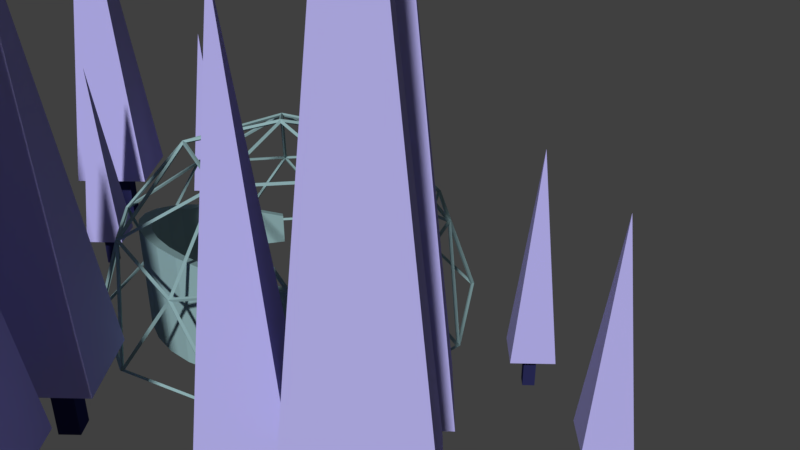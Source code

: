 # Source: dome.blend  (saved by Blender 2.78.0; exported with 4.5.12 LTS)
import bpy
from mathutils import Matrix  # noqa: F401  (used for matrix-valued properties, if any)

bpy.ops.wm.read_factory_settings(use_empty=True)
scene = bpy.context.scene
scene.name = 'Scene'

# ---- collections
col_collection_1 = bpy.data.collections.new('Collection 1'); scene.collection.children.link(col_collection_1)

# ---- materials (node trees are filled in below, after node groups)
mat_material_002 = bpy.data.materials.new('Material.002')
mat_material_002.alpha_threshold = 0.0
mat_material_002.use_transparent_shadow = False
mat_material_002.diffuse_color = (0.2789, 0.2623, 0.491, 1.0)
mat_material_002.specular_color = (0.491, 0.2822, 0.4371)
mat_material_002.roughness = 0.5
mat_material_003 = bpy.data.materials.new('Material.003')
mat_material_003.alpha_threshold = 0.0
mat_material_003.use_transparent_shadow = False
mat_material_003.diffuse_color = (0.4444, 0.4191, 0.8, 1.0)
mat_material_003.roughness = 0.5
mat_material_003.specular_intensity = 0.0
mat_material_001 = bpy.data.materials.new('Material.001')
mat_material_001.alpha_threshold = 0.0
mat_material_001.use_transparent_shadow = False
mat_material_001.diffuse_color = (0.2768, 0.4327, 0.4452, 1.0)
mat_material_001.specular_color = (0.2789, 0.4342, 0.4452)
mat_material_001.roughness = 0.5
mat_material_001.specular_intensity = 0.0
mat_material_004 = bpy.data.materials.new('Material.004')
mat_material_004.alpha_threshold = 0.0
mat_material_004.use_transparent_shadow = False
mat_material_004.diffuse_color = (0.02284, 0.02373, 0.09272, 1.0)
mat_material_004.roughness = 0.5
mat_material_004.specular_intensity = 0.0

# ---- material node trees

# ---- world
world_world = bpy.data.worlds.new('World'); scene.world = world_world
world_world.color = (0.05088, 0.05088, 0.05088)
world_world.use_sun_shadow = False
world_world.sun_shadow_jitter_overblur = 0.0
world_world.cycles.sampling_method = 'MANUAL'

# ---- cameras
cam_camera = bpy.data.cameras.new('Camera')
cam_camera.clip_end = 100.0
cam_camera.lens = 35.0
cam_camera.sensor_width = 32.0
cam_camera.sensor_height = 18.0
cam_camera.ortho_scale = 7.314
cam_camera.dof.focus_distance = 0.0
cam_camera.dof.aperture_fstop = 128.0

# ---- meshes
me_cone_025 = bpy.data.meshes.new('Cone.025')
me_cone_025.from_pydata([(0.0, 1.561, -1.0), (1.0, -4.371e-08, -1.0), (0.4242, 0.0, 0.2903), (-8.742e-08, -1.0, -1.0), (-1.0, 1.192e-08, -1.0)], [], [(0, 2, 1), (1, 2, 3), (3, 2, 4), (4, 2, 0), (0, 1, 3, 4)])
me_cone_025.materials.append(mat_material_002)
me_cone_025.use_remesh_preserve_volume = False
me_cone_025.use_remesh_preserve_attributes = False
me_cone_025.use_mirror_vertex_groups = False
me_cone_025.update()
me_cone_024 = bpy.data.meshes.new('Cone.024')
me_cone_024.from_pydata([(0.0, 1.561, -1.0), (1.0, -4.371e-08, -1.0), (0.4242, 0.0, 0.2903), (-8.742e-08, -1.0, -1.0), (-1.0, 1.192e-08, -1.0)], [], [(0, 2, 1), (1, 2, 3), (3, 2, 4), (4, 2, 0), (0, 1, 3, 4)])
me_cone_024.materials.append(mat_material_002)
me_cone_024.use_remesh_preserve_volume = False
me_cone_024.use_remesh_preserve_attributes = False
me_cone_024.use_mirror_vertex_groups = False
me_cone_024.update()
me_cone_023 = bpy.data.meshes.new('Cone.023')
me_cone_023.from_pydata([(0.0, 1.561, -1.0), (1.0, -4.371e-08, -1.0), (0.4242, 0.0, 0.2903), (-8.742e-08, -1.0, -1.0), (-1.0, 1.192e-08, -1.0)], [], [(0, 2, 1), (1, 2, 3), (3, 2, 4), (4, 2, 0), (0, 1, 3, 4)])
me_cone_023.materials.append(mat_material_002)
me_cone_023.use_remesh_preserve_volume = False
me_cone_023.use_remesh_preserve_attributes = False
me_cone_023.use_mirror_vertex_groups = False
me_cone_023.update()
me_cone_022 = bpy.data.meshes.new('Cone.022')
me_cone_022.from_pydata([(0.0, 1.561, -1.0), (1.0, -4.371e-08, -1.0), (0.4242, 0.0, 0.2903), (-8.742e-08, -1.0, -1.0), (-1.0, 1.192e-08, -1.0)], [], [(0, 2, 1), (1, 2, 3), (3, 2, 4), (4, 2, 0), (0, 1, 3, 4)])
me_cone_022.materials.append(mat_material_002)
me_cone_022.use_remesh_preserve_volume = False
me_cone_022.use_remesh_preserve_attributes = False
me_cone_022.use_mirror_vertex_groups = False
me_cone_022.update()
me_cone_021 = bpy.data.meshes.new('Cone.021')
me_cone_021.from_pydata([(0.0, 1.561, -1.0), (1.0, -4.371e-08, -1.0), (0.4242, 0.0, 0.2903), (-8.742e-08, -1.0, -1.0), (-1.0, 1.192e-08, -1.0)], [], [(0, 2, 1), (1, 2, 3), (3, 2, 4), (4, 2, 0), (0, 1, 3, 4)])
me_cone_021.materials.append(mat_material_002)
me_cone_021.use_remesh_preserve_volume = False
me_cone_021.use_remesh_preserve_attributes = False
me_cone_021.use_mirror_vertex_groups = False
me_cone_021.update()
me_cone_020 = bpy.data.meshes.new('Cone.020')
me_cone_020.from_pydata([(0.0, 1.561, -1.0), (1.0, -4.371e-08, -1.0), (0.4242, 0.0, 0.2903), (-8.742e-08, -1.0, -1.0), (-1.0, 1.192e-08, -1.0)], [], [(0, 2, 1), (1, 2, 3), (3, 2, 4), (4, 2, 0), (0, 1, 3, 4)])
me_cone_020.materials.append(mat_material_002)
me_cone_020.use_remesh_preserve_volume = False
me_cone_020.use_remesh_preserve_attributes = False
me_cone_020.use_mirror_vertex_groups = False
me_cone_020.update()
me_cone_019 = bpy.data.meshes.new('Cone.019')
me_cone_019.from_pydata([(0.0, 1.561, -1.0), (1.0, -4.371e-08, -1.0), (0.4242, 0.0, 0.2903), (-8.742e-08, -1.0, -1.0), (-1.0, 1.192e-08, -1.0)], [], [(0, 2, 1), (1, 2, 3), (3, 2, 4), (4, 2, 0), (0, 1, 3, 4)])
me_cone_019.materials.append(mat_material_002)
me_cone_019.use_remesh_preserve_volume = False
me_cone_019.use_remesh_preserve_attributes = False
me_cone_019.use_mirror_vertex_groups = False
me_cone_019.update()
me_cone_018 = bpy.data.meshes.new('Cone.018')
me_cone_018.from_pydata([(0.0, 1.0, -1.0), (1.0, -4.371e-08, -1.0), (0.0, 0.0, 1.0), (-8.742e-08, -1.0, -1.0), (-1.0, 1.192e-08, -1.0)], [], [(0, 2, 1), (1, 2, 3), (3, 2, 4), (4, 2, 0), (0, 1, 3, 4)])
me_cone_018.materials.append(mat_material_003)
me_cone_018.use_remesh_preserve_volume = False
me_cone_018.use_remesh_preserve_attributes = False
me_cone_018.use_mirror_vertex_groups = False
me_cone_018.update()
me_cone_015 = bpy.data.meshes.new('Cone.015')
me_cone_015.from_pydata([(0.0, 1.0, -1.0), (1.0, -4.371e-08, -1.0), (0.0, 0.0, 1.0), (-8.742e-08, -1.0, -1.0), (-1.0, 1.192e-08, -1.0)], [], [(0, 2, 1), (1, 2, 3), (3, 2, 4), (4, 2, 0), (0, 1, 3, 4)])
me_cone_015.materials.append(mat_material_003)
me_cone_015.use_remesh_preserve_volume = False
me_cone_015.use_remesh_preserve_attributes = False
me_cone_015.use_mirror_vertex_groups = False
me_cone_015.update()
me_cone_017 = bpy.data.meshes.new('Cone.017')
me_cone_017.from_pydata([(0.0, 1.0, -1.0), (1.0, -4.371e-08, -1.0), (0.0, 0.0, 1.0), (-8.742e-08, -1.0, -1.0), (-1.0, 1.192e-08, -1.0)], [], [(0, 2, 1), (1, 2, 3), (3, 2, 4), (4, 2, 0), (0, 1, 3, 4)])
me_cone_017.materials.append(mat_material_003)
me_cone_017.use_remesh_preserve_volume = False
me_cone_017.use_remesh_preserve_attributes = False
me_cone_017.use_mirror_vertex_groups = False
me_cone_017.update()
me_cone_016 = bpy.data.meshes.new('Cone.016')
me_cone_016.from_pydata([(0.0, 1.0, -1.0), (1.0, -4.371e-08, -1.0), (0.0, 0.0, 1.0), (-8.742e-08, -1.0, -1.0), (-1.0, 1.192e-08, -1.0)], [], [(0, 2, 1), (1, 2, 3), (3, 2, 4), (4, 2, 0), (0, 1, 3, 4)])
me_cone_016.materials.append(mat_material_003)
me_cone_016.use_remesh_preserve_volume = False
me_cone_016.use_remesh_preserve_attributes = False
me_cone_016.use_mirror_vertex_groups = False
me_cone_016.update()
me_cylinder_016 = bpy.data.meshes.new('Cylinder.016')
me_cylinder_016.from_pydata([(0.0, 1.0, 0.03159), (0.1951, 0.9808, 0.03159), (0.3827, 0.9239, 0.03159), (0.5556, 0.8315, 0.03159), (0.7071, 0.7071, 0.03159), (0.8315, 0.5556, 0.03159), (0.9239, 0.3827, 0.03159), (0.9808, 0.1951, 0.03159), (1.0, 2.708e-07, 0.03159), (0.9808, -0.1951, 0.03159), (0.9239, -0.3827, 0.03159), (0.8315, -0.5556, 0.03159), (-0.8315, -0.5556, 0.03159), (-0.9239, -0.3827, 0.03159), (-0.9808, -0.1951, 0.03159), (-1.0, 1.161e-06, 0.03159), (-0.9808, 0.1951, 0.03159), (-0.9239, 0.3827, 0.03159), (-0.8315, 0.5556, 0.03159), (-0.7071, 0.7071, 0.03159), (-0.5556, 0.8315, 0.03159), (-0.3827, 0.9239, 0.03159), (-0.1951, 0.9808, 0.03159), (1.006e-08, 0.9153, 0.03159), (0.1786, 0.8977, 0.03159), (0.3503, 0.8456, 0.03159), (0.5085, 0.761, 0.03159), (0.6472, 0.6472, 0.03159), (0.761, 0.5085, 0.03159), (0.8456, 0.3503, 0.03159), (0.8977, 0.1786, 0.03159), (0.9153, 2.885e-07, 0.03159), (0.8977, -0.1786, 0.03159), (0.8456, -0.3503, 0.03159), (0.761, -0.5085, 0.03159), (-0.761, -0.5085, 0.03159), (-0.8456, -0.3503, 0.03159), (-0.8977, -0.1786, 0.03159), (-0.9153, 1.103e-06, 0.03159), (-0.8977, 0.1786, 0.03159), (-0.8456, 0.3503, 0.03159), (-0.761, 0.5085, 0.03159), (-0.6472, 0.6472, 0.03159), (-0.5085, 0.761, 0.03159), (-0.3503, 0.8456, 0.03159), (-0.1786, 0.8977, 0.03159), (-0.761, 0.5085, -0.5749), (-0.8315, 0.5556, -0.5922), (-0.8456, 0.3503, -0.5167), (-0.9239, 0.3827, -0.5287), (-0.8977, 0.1786, -0.4536), (-0.9808, 0.1951, -0.4597), (-1.0, 9.656e-07, -0.3879), (-0.761, -0.5085, -0.2009), (-0.9239, -0.3827, -0.2472), (-0.8456, -0.3503, -0.2591), (-0.8977, -0.1786, -0.3222), (-0.8315, -0.5556, -0.1836), (-0.9153, 9.079e-07, -0.3879), (-0.9808, -0.1951, -0.3162), (-0.1951, 0.9808, -0.7486), (0.1951, 0.9808, -0.7486), (0.0, 1.0, -0.7557), (-0.3827, 0.9239, -0.7277), (0.3827, 0.9239, -0.7277), (-0.5556, 0.8315, -0.6937), (0.5556, 0.8315, -0.6937), (-0.1786, 0.8977, -0.7181), (1.161e-07, 0.9153, -0.7245), (0.1786, 0.8977, -0.7181), (0.3503, 0.8456, -0.6989), (-0.3503, 0.8456, -0.6989), (-0.5085, 0.761, -0.6678), (0.5085, 0.761, -0.6678), (-0.7071, 0.7071, -0.648), (0.9808, 0.1951, -0.4597), (0.9239, 0.3827, -0.5287), (0.8977, 0.1786, -0.4536), (0.8456, 0.3503, -0.5167), (0.8315, 0.5556, -0.5922), (0.7071, 0.7071, -0.648), (0.761, 0.5085, -0.5749), (0.6472, 0.6472, -0.6259), (-0.6472, 0.6472, -0.6259), (1.0, 7.55e-08, -0.3879), (0.9808, -0.1951, -0.3162), (0.9239, -0.3827, -0.2472), (0.8315, -0.5556, -0.1836), (0.9153, 9.325e-08, -0.3879), (0.8977, -0.1786, -0.3222), (0.8456, -0.3503, -0.2591), (0.761, -0.5085, -0.2009)], [], [(30, 29, 78, 77), (21, 20, 43, 44), (8, 7, 30, 31), (17, 16, 39, 40), (4, 3, 26, 27), (13, 12, 35, 36), (22, 21, 44, 45), (9, 8, 31, 32), (18, 17, 40, 41), (5, 4, 27, 28), (14, 13, 36, 37), (1, 0, 23, 24), (0, 22, 45, 23), (10, 9, 32, 33), (19, 18, 41, 42), (6, 5, 28, 29), (15, 14, 37, 38), (2, 1, 24, 25), (11, 10, 33, 34), (20, 19, 42, 43), (7, 6, 29, 30), (16, 15, 38, 39), (3, 2, 25, 26), (31, 30, 77, 88), (36, 35, 53, 55), (32, 31, 88, 89), (37, 36, 55, 56), (33, 32, 89, 90), (38, 37, 56, 58), (34, 33, 90, 91), (39, 38, 58, 50), (40, 39, 50, 48), (41, 40, 48, 46), (24, 23, 68, 69), (42, 41, 46, 83), (25, 24, 69, 70), (43, 42, 83, 72), (26, 25, 70, 73), (44, 43, 72, 71), (27, 26, 73, 82), (45, 44, 71, 67), (28, 27, 82, 81), (23, 45, 67, 68), (29, 28, 81, 78), (60, 63, 21, 22), (47, 49, 17, 18), (59, 54, 13, 14), (85, 84, 8, 9), (64, 61, 1, 2), (54, 57, 12, 13), (52, 59, 14, 15), (80, 66, 3, 4), (87, 86, 10, 11), (86, 85, 9, 10), (65, 74, 19, 20), (75, 76, 6, 7), (61, 62, 0, 1), (79, 80, 4, 5), (76, 79, 5, 6), (63, 65, 20, 21), (84, 75, 7, 8), (66, 64, 2, 3), (49, 51, 16, 17), (74, 47, 18, 19), (62, 60, 22, 0), (51, 52, 15, 16), (85, 89, 88, 84), (84, 88, 77, 75), (75, 77, 78, 76), (76, 78, 81, 79), (79, 81, 82, 80), (82, 73, 66, 80), (86, 90, 89, 85), (87, 91, 90, 86), (66, 73, 70, 64), (64, 70, 69, 61), (61, 69, 68, 62), (62, 68, 67, 60), (60, 67, 71, 63), (63, 71, 72, 65), (65, 72, 83, 74), (83, 46, 47, 74), (46, 48, 49, 47), (48, 50, 51, 49), (51, 50, 58, 52), (58, 56, 59, 52), (56, 55, 54, 59), (54, 55, 53, 57), (35, 12, 57, 53), (34, 91, 87, 11)])
me_cylinder_016.materials.append(mat_material_001)
me_cylinder_016.use_remesh_preserve_volume = False
me_cylinder_016.use_remesh_preserve_attributes = False
me_cylinder_016.use_mirror_vertex_groups = False
me_cylinder_016.update()
me_cone_014 = bpy.data.meshes.new('Cone.014')
me_cone_014.from_pydata([(0.0, 1.0, -1.0), (1.0, -4.371e-08, -1.0), (0.0, 0.0, 1.0), (-8.742e-08, -1.0, -1.0), (-1.0, 1.192e-08, -1.0)], [], [(0, 2, 1), (1, 2, 3), (3, 2, 4), (4, 2, 0), (0, 1, 3, 4)])
me_cone_014.materials.append(mat_material_003)
me_cone_014.use_remesh_preserve_volume = False
me_cone_014.use_remesh_preserve_attributes = False
me_cone_014.use_mirror_vertex_groups = False
me_cone_014.update()
me_cone_013 = bpy.data.meshes.new('Cone.013')
me_cone_013.from_pydata([(0.0, 1.0, -1.0), (1.0, -4.371e-08, -1.0), (0.0, 0.0, 1.0), (-8.742e-08, -1.0, -1.0), (-1.0, 1.192e-08, -1.0)], [], [(0, 2, 1), (1, 2, 3), (3, 2, 4), (4, 2, 0), (0, 1, 3, 4)])
me_cone_013.materials.append(mat_material_003)
me_cone_013.use_remesh_preserve_volume = False
me_cone_013.use_remesh_preserve_attributes = False
me_cone_013.use_mirror_vertex_groups = False
me_cone_013.update()
me_cone_012 = bpy.data.meshes.new('Cone.012')
me_cone_012.from_pydata([(0.0, 1.0, -1.0), (1.0, -4.371e-08, -1.0), (0.0, 0.0, 1.0), (-8.742e-08, -1.0, -1.0), (-1.0, 1.192e-08, -1.0)], [], [(0, 2, 1), (1, 2, 3), (3, 2, 4), (4, 2, 0), (0, 1, 3, 4)])
me_cone_012.materials.append(mat_material_003)
me_cone_012.use_remesh_preserve_volume = False
me_cone_012.use_remesh_preserve_attributes = False
me_cone_012.use_mirror_vertex_groups = False
me_cone_012.update()
me_cone_011 = bpy.data.meshes.new('Cone.011')
me_cone_011.from_pydata([(0.0, 1.0, -1.0), (1.0, -4.371e-08, -1.0), (0.0, 0.0, 1.0), (-8.742e-08, -1.0, -1.0), (-1.0, 1.192e-08, -1.0)], [], [(0, 2, 1), (1, 2, 3), (3, 2, 4), (4, 2, 0), (0, 1, 3, 4)])
me_cone_011.materials.append(mat_material_003)
me_cone_011.use_remesh_preserve_volume = False
me_cone_011.use_remesh_preserve_attributes = False
me_cone_011.use_mirror_vertex_groups = False
me_cone_011.update()
me_cone_010 = bpy.data.meshes.new('Cone.010')
me_cone_010.from_pydata([(0.0, 1.0, -1.0), (1.0, -4.371e-08, -1.0), (0.0, 0.0, 1.0), (-8.742e-08, -1.0, -1.0), (-1.0, 1.192e-08, -1.0)], [], [(0, 2, 1), (1, 2, 3), (3, 2, 4), (4, 2, 0), (0, 1, 3, 4)])
me_cone_010.materials.append(mat_material_003)
me_cone_010.use_remesh_preserve_volume = False
me_cone_010.use_remesh_preserve_attributes = False
me_cone_010.use_mirror_vertex_groups = False
me_cone_010.update()
me_cylinder_009 = bpy.data.meshes.new('Cylinder.009')
me_cylinder_009.from_pydata([(0.0, 1.0, -1.0), (0.0, 1.0, 1.0), (1.0, -4.371e-08, -1.0), (1.0, -4.371e-08, 1.0), (-8.742e-08, -1.0, -1.0), (-8.742e-08, -1.0, 1.0), (-1.0, 1.192e-08, -1.0), (-1.0, 1.192e-08, 1.0)], [], [(0, 1, 3, 2), (2, 3, 5, 4), (3, 1, 7, 5), (4, 5, 7, 6), (6, 7, 1, 0), (0, 2, 4, 6)])
me_cylinder_009.materials.append(mat_material_004)
me_cylinder_009.use_remesh_preserve_volume = False
me_cylinder_009.use_remesh_preserve_attributes = False
me_cylinder_009.use_mirror_vertex_groups = False
me_cylinder_009.update()
me_cone_009 = bpy.data.meshes.new('Cone.009')
me_cone_009.from_pydata([(0.0, 1.0, -1.0), (1.0, -4.371e-08, -1.0), (0.0, 0.0, 1.0), (-8.742e-08, -1.0, -1.0), (-1.0, 1.192e-08, -1.0)], [], [(0, 2, 1), (1, 2, 3), (3, 2, 4), (4, 2, 0), (0, 1, 3, 4)])
me_cone_009.materials.append(mat_material_003)
me_cone_009.use_remesh_preserve_volume = False
me_cone_009.use_remesh_preserve_attributes = False
me_cone_009.use_mirror_vertex_groups = False
me_cone_009.update()
me_cylinder_008 = bpy.data.meshes.new('Cylinder.008')
me_cylinder_008.from_pydata([(0.0, 1.0, -1.0), (0.0, 1.0, 1.0), (1.0, -4.371e-08, -1.0), (1.0, -4.371e-08, 1.0), (-8.742e-08, -1.0, -1.0), (-8.742e-08, -1.0, 1.0), (-1.0, 1.192e-08, -1.0), (-1.0, 1.192e-08, 1.0)], [], [(0, 1, 3, 2), (2, 3, 5, 4), (3, 1, 7, 5), (4, 5, 7, 6), (6, 7, 1, 0), (0, 2, 4, 6)])
me_cylinder_008.materials.append(mat_material_004)
me_cylinder_008.use_remesh_preserve_volume = False
me_cylinder_008.use_remesh_preserve_attributes = False
me_cylinder_008.use_mirror_vertex_groups = False
me_cylinder_008.update()
me_cone_008 = bpy.data.meshes.new('Cone.008')
me_cone_008.from_pydata([(0.0, 1.0, -1.0), (1.0, -4.371e-08, -1.0), (0.0, 0.0, 1.0), (-8.742e-08, -1.0, -1.0), (-1.0, 1.192e-08, -1.0)], [], [(0, 2, 1), (1, 2, 3), (3, 2, 4), (4, 2, 0), (0, 1, 3, 4)])
me_cone_008.materials.append(mat_material_003)
me_cone_008.use_remesh_preserve_volume = False
me_cone_008.use_remesh_preserve_attributes = False
me_cone_008.use_mirror_vertex_groups = False
me_cone_008.update()
me_cylinder_014 = bpy.data.meshes.new('Cylinder.014')
me_cylinder_014.from_pydata([(0.0, 1.0, -1.0), (0.0, 1.0, 1.0), (1.0, -4.371e-08, -1.0), (1.0, -4.371e-08, 1.0), (-8.742e-08, -1.0, -1.0), (-8.742e-08, -1.0, 1.0), (-1.0, 1.192e-08, -1.0), (-1.0, 1.192e-08, 1.0)], [], [(0, 1, 3, 2), (2, 3, 5, 4), (3, 1, 7, 5), (4, 5, 7, 6), (6, 7, 1, 0), (0, 2, 4, 6)])
me_cylinder_014.materials.append(mat_material_004)
me_cylinder_014.use_remesh_preserve_volume = False
me_cylinder_014.use_remesh_preserve_attributes = False
me_cylinder_014.use_mirror_vertex_groups = False
me_cylinder_014.update()
me_cylinder_018 = bpy.data.meshes.new('Cylinder.018')
me_cylinder_018.from_pydata([(0.0, 1.0, -1.0), (0.0, 1.0, 1.0), (1.0, -4.371e-08, -1.0), (1.0, -4.371e-08, 1.0), (-8.742e-08, -1.0, -1.0), (-8.742e-08, -1.0, 1.0), (-1.0, 1.192e-08, -1.0), (-1.0, 1.192e-08, 1.0)], [], [(0, 1, 3, 2), (2, 3, 5, 4), (3, 1, 7, 5), (4, 5, 7, 6), (6, 7, 1, 0), (0, 2, 4, 6)])
me_cylinder_018.materials.append(mat_material_004)
me_cylinder_018.use_remesh_preserve_volume = False
me_cylinder_018.use_remesh_preserve_attributes = False
me_cylinder_018.use_mirror_vertex_groups = False
me_cylinder_018.update()
me_cylinder_017 = bpy.data.meshes.new('Cylinder.017')
me_cylinder_017.from_pydata([(0.0, 1.0, -1.0), (0.0, 1.0, 1.0), (1.0, -4.371e-08, -1.0), (1.0, -4.371e-08, 1.0), (-8.742e-08, -1.0, -1.0), (-8.742e-08, -1.0, 1.0), (-1.0, 1.192e-08, -1.0), (-1.0, 1.192e-08, 1.0)], [], [(0, 1, 3, 2), (2, 3, 5, 4), (3, 1, 7, 5), (4, 5, 7, 6), (6, 7, 1, 0), (0, 2, 4, 6)])
me_cylinder_017.materials.append(mat_material_004)
me_cylinder_017.use_remesh_preserve_volume = False
me_cylinder_017.use_remesh_preserve_attributes = False
me_cylinder_017.use_mirror_vertex_groups = False
me_cylinder_017.update()
me_cylinder_013 = bpy.data.meshes.new('Cylinder.013')
me_cylinder_013.from_pydata([(0.0, 1.0, -1.0), (0.0, 1.0, 1.0), (1.0, -4.371e-08, -1.0), (1.0, -4.371e-08, 1.0), (-8.742e-08, -1.0, -1.0), (-8.742e-08, -1.0, 1.0), (-1.0, 1.192e-08, -1.0), (-1.0, 1.192e-08, 1.0)], [], [(0, 1, 3, 2), (2, 3, 5, 4), (3, 1, 7, 5), (4, 5, 7, 6), (6, 7, 1, 0), (0, 2, 4, 6)])
me_cylinder_013.materials.append(mat_material_004)
me_cylinder_013.use_remesh_preserve_volume = False
me_cylinder_013.use_remesh_preserve_attributes = False
me_cylinder_013.use_mirror_vertex_groups = False
me_cylinder_013.update()
me_cylinder_007 = bpy.data.meshes.new('Cylinder.007')
me_cylinder_007.from_pydata([(0.0, 1.0, -1.0), (0.0, 1.0, 1.0), (1.0, -4.371e-08, -1.0), (1.0, -4.371e-08, 1.0), (-8.742e-08, -1.0, -1.0), (-8.742e-08, -1.0, 1.0), (-1.0, 1.192e-08, -1.0), (-1.0, 1.192e-08, 1.0)], [], [(0, 1, 3, 2), (2, 3, 5, 4), (3, 1, 7, 5), (4, 5, 7, 6), (6, 7, 1, 0), (0, 2, 4, 6)])
me_cylinder_007.materials.append(mat_material_004)
me_cylinder_007.use_remesh_preserve_volume = False
me_cylinder_007.use_remesh_preserve_attributes = False
me_cylinder_007.use_mirror_vertex_groups = False
me_cylinder_007.update()
me_cylinder_006 = bpy.data.meshes.new('Cylinder.006')
me_cylinder_006.from_pydata([(0.0, 1.0, -1.0), (0.0, 1.0, 1.0), (1.0, -4.371e-08, -1.0), (1.0, -4.371e-08, 1.0), (-8.742e-08, -1.0, -1.0), (-8.742e-08, -1.0, 1.0), (-1.0, 1.192e-08, -1.0), (-1.0, 1.192e-08, 1.0)], [], [(0, 1, 3, 2), (2, 3, 5, 4), (3, 1, 7, 5), (4, 5, 7, 6), (6, 7, 1, 0), (0, 2, 4, 6)])
me_cylinder_006.materials.append(mat_material_004)
me_cylinder_006.use_remesh_preserve_volume = False
me_cylinder_006.use_remesh_preserve_attributes = False
me_cylinder_006.use_mirror_vertex_groups = False
me_cylinder_006.update()
me_cylinder_005 = bpy.data.meshes.new('Cylinder.005')
me_cylinder_005.from_pydata([(0.0, 1.0, -1.0), (0.0, 1.0, 1.0), (1.0, -4.371e-08, -1.0), (1.0, -4.371e-08, 1.0), (-8.742e-08, -1.0, -1.0), (-8.742e-08, -1.0, 1.0), (-1.0, 1.192e-08, -1.0), (-1.0, 1.192e-08, 1.0)], [], [(0, 1, 3, 2), (2, 3, 5, 4), (3, 1, 7, 5), (4, 5, 7, 6), (6, 7, 1, 0), (0, 2, 4, 6)])
me_cylinder_005.materials.append(mat_material_004)
me_cylinder_005.use_remesh_preserve_volume = False
me_cylinder_005.use_remesh_preserve_attributes = False
me_cylinder_005.use_mirror_vertex_groups = False
me_cylinder_005.update()
me_cylinder_004 = bpy.data.meshes.new('Cylinder.004')
me_cylinder_004.from_pydata([(0.0, 1.0, -1.0), (0.0, 1.0, 1.0), (1.0, -4.371e-08, -1.0), (1.0, -4.371e-08, 1.0), (-8.742e-08, -1.0, -1.0), (-8.742e-08, -1.0, 1.0), (-1.0, 1.192e-08, -1.0), (-1.0, 1.192e-08, 1.0)], [], [(0, 1, 3, 2), (2, 3, 5, 4), (3, 1, 7, 5), (4, 5, 7, 6), (6, 7, 1, 0), (0, 2, 4, 6)])
me_cylinder_004.materials.append(mat_material_004)
me_cylinder_004.use_remesh_preserve_volume = False
me_cylinder_004.use_remesh_preserve_attributes = False
me_cylinder_004.use_mirror_vertex_groups = False
me_cylinder_004.update()
me_cone_007 = bpy.data.meshes.new('Cone.007')
me_cone_007.from_pydata([(0.0, 1.0, -1.0), (1.0, -4.371e-08, -1.0), (0.0, 0.0, 1.0), (-8.742e-08, -1.0, -1.0), (-1.0, 1.192e-08, -1.0)], [], [(0, 2, 1), (1, 2, 3), (3, 2, 4), (4, 2, 0), (0, 1, 3, 4)])
me_cone_007.materials.append(mat_material_003)
me_cone_007.use_remesh_preserve_volume = False
me_cone_007.use_remesh_preserve_attributes = False
me_cone_007.use_mirror_vertex_groups = False
me_cone_007.update()
me_cone_006 = bpy.data.meshes.new('Cone.006')
me_cone_006.from_pydata([(0.0, 1.0, -1.0), (1.0, -4.371e-08, -1.0), (0.0, 0.0, 1.0), (-8.742e-08, -1.0, -1.0), (-1.0, 1.192e-08, -1.0)], [], [(0, 2, 1), (1, 2, 3), (3, 2, 4), (4, 2, 0), (0, 1, 3, 4)])
me_cone_006.materials.append(mat_material_003)
me_cone_006.use_remesh_preserve_volume = False
me_cone_006.use_remesh_preserve_attributes = False
me_cone_006.use_mirror_vertex_groups = False
me_cone_006.update()
me_cone_005 = bpy.data.meshes.new('Cone.005')
me_cone_005.from_pydata([(0.0, 1.0, -1.0), (1.0, -4.371e-08, -1.0), (0.0, 0.0, 1.0), (-8.742e-08, -1.0, -1.0), (-1.0, 1.192e-08, -1.0)], [], [(0, 2, 1), (1, 2, 3), (3, 2, 4), (4, 2, 0), (0, 1, 3, 4)])
me_cone_005.materials.append(mat_material_003)
me_cone_005.use_remesh_preserve_volume = False
me_cone_005.use_remesh_preserve_attributes = False
me_cone_005.use_mirror_vertex_groups = False
me_cone_005.update()
me_cone_004 = bpy.data.meshes.new('Cone.004')
me_cone_004.from_pydata([(0.0, 1.0, -1.0), (1.0, -4.371e-08, -1.0), (0.0, 0.0, 1.0), (-8.742e-08, -1.0, -1.0), (-1.0, 1.192e-08, -1.0)], [], [(0, 2, 1), (1, 2, 3), (3, 2, 4), (4, 2, 0), (0, 1, 3, 4)])
me_cone_004.materials.append(mat_material_003)
me_cone_004.use_remesh_preserve_volume = False
me_cone_004.use_remesh_preserve_attributes = False
me_cone_004.use_mirror_vertex_groups = False
me_cone_004.update()
me_cone_003 = bpy.data.meshes.new('Cone.003')
me_cone_003.from_pydata([(0.0, 1.0, -1.0), (1.0, -4.371e-08, -1.0), (0.0, 0.0, 1.0), (-8.742e-08, -1.0, -1.0), (-1.0, 1.192e-08, -1.0)], [], [(0, 2, 1), (1, 2, 3), (3, 2, 4), (4, 2, 0), (0, 1, 3, 4)])
me_cone_003.materials.append(mat_material_003)
me_cone_003.use_remesh_preserve_volume = False
me_cone_003.use_remesh_preserve_attributes = False
me_cone_003.use_mirror_vertex_groups = False
me_cone_003.update()
me_cone_002 = bpy.data.meshes.new('Cone.002')
me_cone_002.from_pydata([(0.0, 1.0, -1.0), (1.0, -4.371e-08, -1.0), (0.0, 0.0, 1.0), (-8.742e-08, -1.0, -1.0), (-1.0, 1.192e-08, -1.0)], [], [(0, 2, 1), (1, 2, 3), (3, 2, 4), (4, 2, 0), (0, 1, 3, 4)])
me_cone_002.materials.append(mat_material_003)
me_cone_002.use_remesh_preserve_volume = False
me_cone_002.use_remesh_preserve_attributes = False
me_cone_002.use_mirror_vertex_groups = False
me_cone_002.update()
me_cone_001 = bpy.data.meshes.new('Cone.001')
me_cone_001.from_pydata([(0.0, 1.0, -1.0), (1.0, -4.371e-08, -1.0), (0.0, 0.0, 1.0), (-8.742e-08, -1.0, -1.0), (-1.0, 1.192e-08, -1.0)], [], [(0, 2, 1), (1, 2, 3), (3, 2, 4), (4, 2, 0), (0, 1, 3, 4)])
me_cone_001.materials.append(mat_material_003)
me_cone_001.use_remesh_preserve_volume = False
me_cone_001.use_remesh_preserve_attributes = False
me_cone_001.use_mirror_vertex_groups = False
me_cone_001.update()
me_cone = bpy.data.meshes.new('Cone')
me_cone.from_pydata([(0.0, 1.0, -1.0), (1.0, -4.371e-08, -1.0), (0.0, 0.0, 1.0), (-8.742e-08, -1.0, -1.0), (-1.0, 1.192e-08, -1.0)], [], [(0, 2, 1), (1, 2, 3), (3, 2, 4), (4, 2, 0), (0, 1, 3, 4)])
me_cone.materials.append(mat_material_003)
me_cone.use_remesh_preserve_volume = False
me_cone.use_remesh_preserve_attributes = False
me_cone.use_mirror_vertex_groups = False
me_cone.update()
me_cylinder_019 = bpy.data.meshes.new('Cylinder.019')
me_cylinder_019.from_pydata([(0.0, 1.0, -1.0), (0.0, 1.0, 1.0), (1.0, -4.371e-08, -1.0), (1.0, -4.371e-08, 1.0), (-8.742e-08, -1.0, -1.0), (-8.742e-08, -1.0, 1.0), (-1.0, 1.192e-08, -1.0), (-1.0, 1.192e-08, 1.0)], [], [(0, 1, 3, 2), (2, 3, 5, 4), (3, 1, 7, 5), (4, 5, 7, 6), (6, 7, 1, 0), (0, 2, 4, 6)])
me_cylinder_019.materials.append(mat_material_004)
me_cylinder_019.use_remesh_preserve_volume = False
me_cylinder_019.use_remesh_preserve_attributes = False
me_cylinder_019.use_mirror_vertex_groups = False
me_cylinder_019.update()
me_cylinder_012 = bpy.data.meshes.new('Cylinder.012')
me_cylinder_012.from_pydata([(0.0, 1.0, -1.0), (0.0, 1.0, 1.0), (1.0, -4.371e-08, -1.0), (1.0, -4.371e-08, 1.0), (-8.742e-08, -1.0, -1.0), (-8.742e-08, -1.0, 1.0), (-1.0, 1.192e-08, -1.0), (-1.0, 1.192e-08, 1.0)], [], [(0, 1, 3, 2), (2, 3, 5, 4), (3, 1, 7, 5), (4, 5, 7, 6), (6, 7, 1, 0), (0, 2, 4, 6)])
me_cylinder_012.materials.append(mat_material_004)
me_cylinder_012.use_remesh_preserve_volume = False
me_cylinder_012.use_remesh_preserve_attributes = False
me_cylinder_012.use_mirror_vertex_groups = False
me_cylinder_012.update()
me_cylinder_011 = bpy.data.meshes.new('Cylinder.011')
me_cylinder_011.from_pydata([(0.0, 1.0, -1.0), (0.0, 1.0, 1.0), (1.0, -4.371e-08, -1.0), (1.0, -4.371e-08, 1.0), (-8.742e-08, -1.0, -1.0), (-8.742e-08, -1.0, 1.0), (-1.0, 1.192e-08, -1.0), (-1.0, 1.192e-08, 1.0)], [], [(0, 1, 3, 2), (2, 3, 5, 4), (3, 1, 7, 5), (4, 5, 7, 6), (6, 7, 1, 0), (0, 2, 4, 6)])
me_cylinder_011.materials.append(mat_material_004)
me_cylinder_011.use_remesh_preserve_volume = False
me_cylinder_011.use_remesh_preserve_attributes = False
me_cylinder_011.use_mirror_vertex_groups = False
me_cylinder_011.update()
me_cylinder_010 = bpy.data.meshes.new('Cylinder.010')
me_cylinder_010.from_pydata([(0.0, 1.0, -1.0), (0.0, 1.0, 1.0), (1.0, -4.371e-08, -1.0), (1.0, -4.371e-08, 1.0), (-8.742e-08, -1.0, -1.0), (-8.742e-08, -1.0, 1.0), (-1.0, 1.192e-08, -1.0), (-1.0, 1.192e-08, 1.0)], [], [(0, 1, 3, 2), (2, 3, 5, 4), (3, 1, 7, 5), (4, 5, 7, 6), (6, 7, 1, 0), (0, 2, 4, 6)])
me_cylinder_010.materials.append(mat_material_004)
me_cylinder_010.use_remesh_preserve_volume = False
me_cylinder_010.use_remesh_preserve_attributes = False
me_cylinder_010.use_mirror_vertex_groups = False
me_cylinder_010.update()
me_cylinder_003 = bpy.data.meshes.new('Cylinder.003')
me_cylinder_003.from_pydata([(0.0, 1.0, -1.0), (0.0, 1.0, 1.0), (1.0, -4.371e-08, -1.0), (1.0, -4.371e-08, 1.0), (-8.742e-08, -1.0, -1.0), (-8.742e-08, -1.0, 1.0), (-1.0, 1.192e-08, -1.0), (-1.0, 1.192e-08, 1.0)], [], [(0, 1, 3, 2), (2, 3, 5, 4), (3, 1, 7, 5), (4, 5, 7, 6), (6, 7, 1, 0), (0, 2, 4, 6)])
me_cylinder_003.materials.append(mat_material_004)
me_cylinder_003.use_remesh_preserve_volume = False
me_cylinder_003.use_remesh_preserve_attributes = False
me_cylinder_003.use_mirror_vertex_groups = False
me_cylinder_003.update()
me_cylinder_002 = bpy.data.meshes.new('Cylinder.002')
me_cylinder_002.from_pydata([(0.0, 1.0, -1.0), (0.0, 1.0, 1.0), (1.0, -4.371e-08, -1.0), (1.0, -4.371e-08, 1.0), (-8.742e-08, -1.0, -1.0), (-8.742e-08, -1.0, 1.0), (-1.0, 1.192e-08, -1.0), (-1.0, 1.192e-08, 1.0)], [], [(0, 1, 3, 2), (2, 3, 5, 4), (3, 1, 7, 5), (4, 5, 7, 6), (6, 7, 1, 0), (0, 2, 4, 6)])
me_cylinder_002.materials.append(mat_material_004)
me_cylinder_002.use_remesh_preserve_volume = False
me_cylinder_002.use_remesh_preserve_attributes = False
me_cylinder_002.use_mirror_vertex_groups = False
me_cylinder_002.update()
me_cylinder_001 = bpy.data.meshes.new('Cylinder.001')
me_cylinder_001.from_pydata([(0.0, 1.0, -1.0), (0.0, 1.0, 1.0), (1.0, -4.371e-08, -1.0), (1.0, -4.371e-08, 1.0), (-8.742e-08, -1.0, -1.0), (-8.742e-08, -1.0, 1.0), (-1.0, 1.192e-08, -1.0), (-1.0, 1.192e-08, 1.0)], [], [(0, 1, 3, 2), (2, 3, 5, 4), (3, 1, 7, 5), (4, 5, 7, 6), (6, 7, 1, 0), (0, 2, 4, 6)])
me_cylinder_001.materials.append(mat_material_004)
me_cylinder_001.use_remesh_preserve_volume = False
me_cylinder_001.use_remesh_preserve_attributes = False
me_cylinder_001.use_mirror_vertex_groups = False
me_cylinder_001.update()
me_cylinder = bpy.data.meshes.new('Cylinder')
me_cylinder.from_pydata([(0.0, 1.0, -1.0), (0.0, 1.0, 1.0), (1.0, -4.371e-08, -1.0), (1.0, -4.371e-08, 1.0), (-8.742e-08, -1.0, -1.0), (-8.742e-08, -1.0, 1.0), (-1.0, 1.192e-08, -1.0), (-1.0, 1.192e-08, 1.0)], [], [(0, 1, 3, 2), (2, 3, 5, 4), (3, 1, 7, 5), (4, 5, 7, 6), (6, 7, 1, 0), (0, 2, 4, 6)])
me_cylinder.materials.append(mat_material_004)
me_cylinder.use_remesh_preserve_volume = False
me_cylinder.use_remesh_preserve_attributes = False
me_cylinder.use_mirror_vertex_groups = False
me_cylinder.update()
me_icosphere = bpy.data.meshes.new('Icosphere')
me_icosphere.from_pydata([(0.2764, -0.8506, 0.4472), (-0.7236, -0.5257, 0.4472), (-0.7236, 0.5257, 0.4472), (0.2764, 0.8506, 0.4472), (0.8944, 0.0, 0.4472), (0.0, 0.0, 1.0), (0.9511, -0.309, 0.0), (0.9511, 0.309, 0.0), (0.0, -1.0, 0.0), (0.5878, -0.809, 0.0), (-0.9511, -0.309, 0.0), (-0.5878, -0.809, 0.0), (-0.5878, 0.809, 0.0), (-0.9511, 0.309, 0.0), (0.5878, 0.809, 0.0), (0.0, 1.0, 0.0), (0.6882, -0.5, 0.5257), (-0.2629, -0.809, 0.5257), (-0.8506, 0.0, 0.5257), (-0.2629, 0.809, 0.5257), (0.6882, 0.5, 0.5257), (0.1625, -0.5, 0.8507), (0.5257, 0.0, 0.8507), (-0.4253, -0.309, 0.8507), (-0.4253, 0.309, 0.8507), (0.1625, 0.5, 0.8507)], [], [(0, 16, 21), (1, 17, 23), (2, 18, 24), (3, 19, 25), (4, 20, 22), (22, 25, 5), (22, 20, 25), (20, 3, 25), (25, 24, 5), (25, 19, 24), (19, 2, 24), (24, 23, 5), (24, 18, 23), (18, 1, 23), (23, 21, 5), (23, 17, 21), (17, 0, 21), (21, 22, 5), (21, 16, 22), (16, 4, 22), (7, 20, 4), (7, 14, 20), (14, 3, 20), (15, 19, 3), (15, 12, 19), (12, 2, 19), (13, 18, 2), (13, 10, 18), (10, 1, 18), (11, 17, 1), (11, 8, 17), (8, 0, 17), (9, 16, 0), (9, 6, 16), (6, 4, 16), (14, 15, 3), (12, 13, 2), (10, 11, 1), (8, 9, 0), (6, 7, 4)])
me_icosphere.materials.append(mat_material_001)
me_icosphere.use_remesh_preserve_volume = False
me_icosphere.use_remesh_preserve_attributes = False
me_icosphere.use_mirror_vertex_groups = False
me_icosphere.update()

# ---- objects
ob_cone_006 = bpy.data.objects.new('Cone.006', me_cone_025)
ob_cone_005 = bpy.data.objects.new('Cone.005', me_cone_024)
ob_cone_004 = bpy.data.objects.new('Cone.004', me_cone_023)
ob_cone_003 = bpy.data.objects.new('Cone.003', me_cone_022)
ob_cone_002 = bpy.data.objects.new('Cone.002', me_cone_021)
ob_cone_001 = bpy.data.objects.new('Cone.001', me_cone_020)
ob_cone = bpy.data.objects.new('Cone', me_cone_019)
ob_tree_019 = bpy.data.objects.new('tree.019', me_cone_018)
ob_tree_018 = bpy.data.objects.new('tree.018', me_cone_015)
ob_tree_017 = bpy.data.objects.new('tree.017', me_cone_017)
ob_tree_016 = bpy.data.objects.new('tree.016', me_cone_016)
ob_cylinder_015 = bpy.data.objects.new('Cylinder.015', me_cylinder_016)
ob_tree_015 = bpy.data.objects.new('tree.015', me_cone_015)
ob_tree_014 = bpy.data.objects.new('tree.014', me_cone_014)
ob_tree_013 = bpy.data.objects.new('tree.013', me_cone_013)
ob_tree_012 = bpy.data.objects.new('tree.012', me_cone_012)
ob_tree_011 = bpy.data.objects.new('tree.011', me_cone_011)
ob_tree_010 = bpy.data.objects.new('tree.010', me_cone_010)
ob_cylinder_009 = bpy.data.objects.new('Cylinder.009', me_cylinder_009)
ob_tree_009 = bpy.data.objects.new('tree.009', me_cone_009)
ob_cylinder_008 = bpy.data.objects.new('Cylinder.008', me_cylinder_008)
ob_tree_008 = bpy.data.objects.new('tree.008', me_cone_008)
ob_cylinder_018 = bpy.data.objects.new('Cylinder.018', me_cylinder_014)
ob_cylinder_017 = bpy.data.objects.new('Cylinder.017', me_cylinder_018)
ob_cylinder_016 = bpy.data.objects.new('Cylinder.016', me_cylinder_017)
ob_cylinder_014 = bpy.data.objects.new('Cylinder.014', me_cylinder_014)
ob_cylinder_013 = bpy.data.objects.new('Cylinder.013', me_cylinder_013)
ob_cylinder_007 = bpy.data.objects.new('Cylinder.007', me_cylinder_007)
ob_cylinder_006 = bpy.data.objects.new('Cylinder.006', me_cylinder_006)
ob_cylinder_005 = bpy.data.objects.new('Cylinder.005', me_cylinder_005)
ob_cylinder_004 = bpy.data.objects.new('Cylinder.004', me_cylinder_004)
ob_tree_007 = bpy.data.objects.new('tree.007', me_cone_007)
ob_tree_006 = bpy.data.objects.new('tree.006', me_cone_006)
ob_tree_005 = bpy.data.objects.new('tree.005', me_cone_005)
ob_tree_004 = bpy.data.objects.new('tree.004', me_cone_004)
ob_tree_003 = bpy.data.objects.new('tree.003', me_cone_003)
ob_tree_002 = bpy.data.objects.new('tree.002', me_cone_002)
ob_tree_001 = bpy.data.objects.new('tree.001', me_cone_001)
ob_tree = bpy.data.objects.new('tree', me_cone)
ob_cylinder_019 = bpy.data.objects.new('Cylinder.019', me_cylinder_019)
ob_cylinder_012 = bpy.data.objects.new('Cylinder.012', me_cylinder_012)
ob_cylinder_011 = bpy.data.objects.new('Cylinder.011', me_cylinder_011)
ob_cylinder_010 = bpy.data.objects.new('Cylinder.010', me_cylinder_010)
ob_cylinder_003 = bpy.data.objects.new('Cylinder.003', me_cylinder_003)
ob_cylinder_002 = bpy.data.objects.new('Cylinder.002', me_cylinder_002)
ob_cylinder_001 = bpy.data.objects.new('Cylinder.001', me_cylinder_001)
ob_cylinder = bpy.data.objects.new('Cylinder', me_cylinder)
ob_icosphere = bpy.data.objects.new('Icosphere', me_icosphere)
ob_camera = bpy.data.objects.new('Camera', cam_camera)

# ---- transforms, parenting, visibility, modifiers, constraints
ob_cone_006.location = (79.02, 87.49, 14.67)
ob_cone_006.rotation_euler = (0.0, -0.0, -3.556)
ob_cone_006.scale = (-52.26, 14.9, 14.9)
ob_cone_006.lineart.crease_threshold = 0.0
ob_cone_005.location = (144.8, 35.06, 21.03)
ob_cone_005.rotation_euler = (0.0, -0.0, -4.047)
ob_cone_005.scale = (-73.14, 20.85, 20.85)
ob_cone_005.lineart.crease_threshold = 0.0
ob_cone_004.location = (-82.59, 95.73, 11.6)
ob_cone_004.rotation_euler = (0.0, -0.0, 0.2181)
ob_cone_004.scale = (-40.95, 11.67, 11.67)
ob_cone_004.lineart.crease_threshold = 0.0
ob_cone_003.location = (-102.0, 61.79, 15.8)
ob_cone_003.rotation_euler = (0.0, -0.0, 0.4387)
ob_cone_003.scale = (-57.32, 16.34, 16.34)
ob_cone_003.lineart.crease_threshold = 0.0
ob_cone_002.location = (-114.8, 11.07, 11.42)
ob_cone_002.rotation_euler = (-0.1462, 0.01918, 0.6954)
ob_cone_002.scale = (-40.95, 11.67, 11.67)
ob_cone_002.lineart.crease_threshold = 0.0
ob_cone_001.location = (-47.0, 57.36, 4.01)
ob_cone_001.rotation_euler = (0.0, -0.0, 0.3532)
ob_cone_001.scale = (-14.51, 4.137, 4.137)
ob_cone_001.lineart.crease_threshold = 0.0
ob_cone.location = (-30.97, 128.8, 2.678)
ob_cone.scale = (-9.78, 2.788, 2.788)
ob_cone.lineart.crease_threshold = 0.0
ob_tree_019.location = (-4.82, -12.11, 9.203)
ob_tree_019.scale = (2.015, 2.015, 6.957)
ob_tree_019.lineart.crease_threshold = 0.0
ob_tree_018.location = (-8.537, 3.379, 3.433)
ob_tree_018.rotation_euler = (0.0, -0.0, -3.142)
ob_tree_018.scale = (0.7868, 0.7868, 2.717)
ob_tree_018.lineart.crease_threshold = 0.0
ob_tree_017.location = (-12.71, 1.27, 3.433)
ob_tree_017.rotation_euler = (0.0, -0.0, -3.142)
ob_tree_017.scale = (0.7868, 0.7868, 2.717)
ob_tree_017.lineart.crease_threshold = 0.0
ob_tree_016.location = (10.45, 0.6146, 3.433)
ob_tree_016.rotation_euler = (0.0, -0.0, -3.142)
ob_tree_016.scale = (0.7868, 0.7868, 2.717)
ob_tree_016.lineart.crease_threshold = 0.0
ob_cylinder_015.location = (0.006496, -0.03972, 0.0625)
ob_cylinder_015.rotation_euler = (-3.142, -0.0, 0.0)
ob_cylinder_015.scale = (3.983, 3.983, 3.983)
ob_cylinder_015.lineart.crease_threshold = 0.0
ob_tree_015.location = (7.27, 2.046, 3.433)
ob_tree_015.rotation_euler = (0.0, -0.0, -3.142)
ob_tree_015.scale = (0.7868, 0.7868, 2.717)
ob_tree_015.lineart.crease_threshold = 0.0
ob_tree_014.location = (-7.09, 1.908, 3.433)
ob_tree_014.rotation_euler = (0.0, -0.0, -3.142)
ob_tree_014.scale = (0.7868, 0.7868, 2.717)
ob_tree_014.lineart.crease_threshold = 0.0
ob_tree_013.location = (3.902, -10.6, 9.203)
ob_tree_013.scale = (2.015, 2.015, 6.957)
ob_tree_013.lineart.crease_threshold = 0.0
ob_tree_012.location = (-10.55, -4.18, 7.133)
ob_tree_012.scale = (1.586, 1.586, 5.476)
ob_tree_012.lineart.crease_threshold = 0.0
ob_tree_011.location = (-8.649, -8.415, 6.247)
ob_tree_011.scale = (1.378, 1.378, 4.757)
ob_tree_011.lineart.crease_threshold = 0.0
ob_tree_010.location = (-0.4459, -11.19, 7.133)
ob_tree_010.scale = (1.586, 1.586, 5.476)
ob_tree_010.lineart.crease_threshold = 0.0
ob_cylinder_009.parent = ob_tree_010
ob_cylinder_009.matrix_parent_inverse = Matrix(((1.0, 0.0, 0.0, 2.271), (-2.186e-07, 1.0, 0.0, 7.333), (3.967e-08, 0.0, 0.2896, -1.331), (0.0, 0.0, 0.0, 1.0)))
ob_cylinder_009.location = (-2.271, -7.318, 0.6054)
ob_cylinder_009.scale = (0.239, 0.239, 0.5587)
ob_cylinder_009.lineart.crease_threshold = 0.0
ob_tree_009.location = (-8.552, -0.7315, 7.133)
ob_tree_009.scale = (1.586, 1.586, 5.476)
ob_tree_009.lineart.crease_threshold = 0.0
ob_cylinder_008.parent = ob_tree_009
ob_cylinder_008.matrix_parent_inverse = Matrix(((1.0, 0.0, 0.0, 2.271), (-2.186e-07, 1.0, 0.0, 7.333), (3.967e-08, 0.0, 0.2896, -1.331), (0.0, 0.0, 0.0, 1.0)))
ob_cylinder_008.location = (-2.271, -7.318, 0.6054)
ob_cylinder_008.scale = (0.239, 0.239, 0.5587)
ob_cylinder_008.lineart.crease_threshold = 0.0
ob_tree_008.location = (-2.708, -6.37, 3.939)
ob_tree_008.rotation_euler = (0.0, -0.0, -3.142)
ob_tree_008.scale = (0.9057, 0.9057, 3.127)
ob_tree_008.lineart.crease_threshold = 0.0
ob_cylinder_018.parent = ob_tree_008
ob_cylinder_018.matrix_parent_inverse = Matrix(((1.0, 0.0, 0.0, 2.271), (-2.186e-07, 1.0, 0.0, 7.333), (3.967e-08, 0.0, 0.2896, -1.331), (0.0, 0.0, 0.0, 1.0)))
ob_cylinder_018.location = (4.164, -18.08, 0.5551)
ob_cylinder_018.scale = (0.2391, 0.2391, 0.5591)
ob_cylinder_018.lineart.crease_threshold = 0.0
ob_cylinder_017.parent = ob_tree_008
ob_cylinder_017.matrix_parent_inverse = Matrix(((1.0, 0.0, 0.0, 2.271), (-2.186e-07, 1.0, 0.0, 7.333), (3.967e-08, 0.0, 0.2896, -1.331), (0.0, 0.0, 0.0, 1.0)))
ob_cylinder_017.location = (8.777, -15.76, 0.5551)
ob_cylinder_017.scale = (0.2391, 0.2391, 0.5591)
ob_cylinder_017.lineart.crease_threshold = 0.0
ob_cylinder_016.parent = ob_tree_008
ob_cylinder_016.matrix_parent_inverse = Matrix(((1.0, 0.0, 0.0, 2.271), (-2.186e-07, 1.0, 0.0, 7.333), (3.967e-08, 0.0, 0.2896, -1.331), (0.0, 0.0, 0.0, 1.0)))
ob_cylinder_016.location = (-16.8, -15.03, 0.5551)
ob_cylinder_016.scale = (0.2391, 0.2391, 0.5591)
ob_cylinder_016.lineart.crease_threshold = 0.0
ob_cylinder_014.parent = ob_tree_008
ob_cylinder_014.matrix_parent_inverse = Matrix(((1.0, 0.0, 0.0, 2.271), (-2.186e-07, 1.0, 0.0, 7.333), (3.967e-08, 0.0, 0.2896, -1.331), (0.0, 0.0, 0.0, 1.0)))
ob_cylinder_014.location = (-13.29, -16.61, 0.5551)
ob_cylinder_014.scale = (0.2391, 0.2391, 0.5591)
ob_cylinder_014.lineart.crease_threshold = 0.0
ob_cylinder_013.parent = ob_tree_008
ob_cylinder_013.matrix_parent_inverse = Matrix(((1.0, 0.0, 0.0, 2.271), (-2.186e-07, 1.0, 0.0, 7.333), (3.967e-08, 0.0, 0.2896, -1.331), (0.0, 0.0, 0.0, 1.0)))
ob_cylinder_013.location = (2.567, -16.46, 0.5551)
ob_cylinder_013.scale = (0.2391, 0.2391, 0.5591)
ob_cylinder_013.lineart.crease_threshold = 0.0
ob_cylinder_007.parent = ob_tree_008
ob_cylinder_007.matrix_parent_inverse = Matrix(((1.0, 0.0, 0.0, 2.271), (-2.186e-07, 1.0, 0.0, 7.333), (3.967e-08, 0.0, 0.2896, -1.331), (0.0, 0.0, 0.0, 1.0)))
ob_cylinder_007.location = (-2.271, -7.318, 0.6054)
ob_cylinder_007.scale = (0.239, 0.239, 0.5587)
ob_cylinder_007.lineart.crease_threshold = 0.0
ob_cylinder_006.parent = ob_tree_008
ob_cylinder_006.matrix_parent_inverse = Matrix(((1.0, 0.0, 0.0, 2.271), (-2.186e-07, 1.0, 0.0, 7.333), (3.967e-08, 0.0, 0.2896, -1.331), (0.0, 0.0, 0.0, 1.0)))
ob_cylinder_006.location = (-0.07992, -6.193, 0.808)
ob_cylinder_006.scale = (0.3497, 0.3497, 0.8176)
ob_cylinder_006.lineart.crease_threshold = 0.0
ob_cylinder_005.parent = ob_tree_008
ob_cylinder_005.matrix_parent_inverse = Matrix(((1.0, 0.0, 0.0, 2.271), (-2.186e-07, 1.0, 0.0, 7.333), (3.967e-08, 0.0, 0.2896, -1.331), (0.0, 0.0, 0.0, 1.0)))
ob_cylinder_005.location = (-1.327, -4.434, 0.5872)
ob_cylinder_005.scale = (0.2753, 0.2753, 0.6436)
ob_cylinder_005.lineart.crease_threshold = 0.0
ob_cylinder_004.parent = ob_tree_008
ob_cylinder_004.matrix_parent_inverse = Matrix(((1.0, 0.0, 0.0, 2.271), (-2.186e-07, 1.0, 0.0, 7.333), (3.967e-08, 0.0, 0.2896, -1.331), (0.0, 0.0, 0.0, 1.0)))
ob_cylinder_004.location = (1.345, -11.47, 0.5551)
ob_cylinder_004.scale = (0.2391, 0.2391, 0.5591)
ob_cylinder_004.lineart.crease_threshold = 0.0
ob_tree_007.location = (-4.692, -7.384, 5.121)
ob_tree_007.rotation_euler = (0.0, -0.0, -3.142)
ob_tree_007.scale = (1.151, 1.151, 3.973)
ob_tree_007.lineart.crease_threshold = 0.0
ob_tree_006.location = (-3.563, -8.982, 3.939)
ob_tree_006.rotation_euler = (0.0, -0.0, -3.142)
ob_tree_006.scale = (0.9057, 0.9057, 3.127)
ob_tree_006.lineart.crease_threshold = 0.0
ob_tree_005.location = (-5.983, -2.613, 3.433)
ob_tree_005.rotation_euler = (0.0, -0.0, -3.142)
ob_tree_005.scale = (0.7868, 0.7868, 2.717)
ob_tree_005.lineart.crease_threshold = 0.0
ob_tree_004.location = (6.03, -5.464, 6.247)
ob_tree_004.scale = (1.378, 1.378, 4.757)
ob_tree_004.lineart.crease_threshold = 0.0
ob_tree_003.location = (7.279, -2.429, 7.133)
ob_tree_003.scale = (1.586, 1.586, 5.476)
ob_tree_003.lineart.crease_threshold = 0.0
ob_tree_002.location = (9.256, -5.226, 9.203)
ob_tree_002.scale = (2.015, 2.015, 6.957)
ob_tree_002.lineart.crease_threshold = 0.0
ob_tree_001.location = (1.201, -7.312, 6.324)
ob_tree_001.scale = (1.377, 1.377, 4.754)
ob_tree_001.lineart.crease_threshold = 0.0
ob_tree.location = (1.201, -7.314, 7.133)
ob_tree.scale = (1.586, 1.586, 5.476)
ob_tree.lineart.crease_threshold = 0.0
ob_cylinder_019.parent = ob_tree
ob_cylinder_019.matrix_parent_inverse = Matrix(((1.0, 0.0, 0.0, 2.271), (-2.186e-07, 1.0, 0.0, 7.333), (3.967e-08, 0.0, 0.2896, -1.331), (0.0, 0.0, 0.0, 1.0)))
ob_cylinder_019.location = (-6.067, -10.34, 0.808)
ob_cylinder_019.scale = (0.3497, 0.3497, 0.8176)
ob_cylinder_019.lineart.crease_threshold = 0.0
ob_cylinder_012.parent = ob_tree
ob_cylinder_012.matrix_parent_inverse = Matrix(((1.0, 0.0, 0.0, 2.271), (-2.186e-07, 1.0, 0.0, 7.333), (3.967e-08, 0.0, 0.2896, -1.331), (0.0, 0.0, 0.0, 1.0)))
ob_cylinder_012.location = (-0.5682, -9.387, 0.808)
ob_cylinder_012.scale = (0.3497, 0.3497, 0.8176)
ob_cylinder_012.lineart.crease_threshold = 0.0
ob_cylinder_011.parent = ob_tree
ob_cylinder_011.matrix_parent_inverse = Matrix(((1.0, 0.0, 0.0, 2.271), (-2.186e-07, 1.0, 0.0, 7.333), (3.967e-08, 0.0, 0.2896, -1.331), (0.0, 0.0, 0.0, 1.0)))
ob_cylinder_011.location = (-9.681, -5.341, 0.5872)
ob_cylinder_011.scale = (0.2753, 0.2753, 0.6436)
ob_cylinder_011.lineart.crease_threshold = 0.0
ob_cylinder_010.parent = ob_tree
ob_cylinder_010.matrix_parent_inverse = Matrix(((1.0, 0.0, 0.0, 2.271), (-2.186e-07, 1.0, 0.0, 7.333), (3.967e-08, 0.0, 0.2896, -1.331), (0.0, 0.0, 0.0, 1.0)))
ob_cylinder_010.location = (-8.482, -8.013, 0.5551)
ob_cylinder_010.scale = (0.2391, 0.2391, 0.5591)
ob_cylinder_010.lineart.crease_threshold = 0.0
ob_cylinder_003.parent = ob_tree
ob_cylinder_003.matrix_parent_inverse = Matrix(((1.0, 0.0, 0.0, 2.271), (-2.186e-07, 1.0, 0.0, 7.333), (3.967e-08, 0.0, 0.2896, -1.331), (0.0, 0.0, 0.0, 1.0)))
ob_cylinder_003.location = (0.774, -6.153, 0.5551)
ob_cylinder_003.scale = (0.2391, 0.2391, 0.5591)
ob_cylinder_003.lineart.crease_threshold = 0.0
ob_cylinder_002.parent = ob_tree
ob_cylinder_002.matrix_parent_inverse = Matrix(((1.0, 0.0, 0.0, 2.271), (-2.186e-07, 1.0, 0.0, 7.333), (3.967e-08, 0.0, 0.2896, -1.331), (0.0, 0.0, 0.0, 1.0)))
ob_cylinder_002.location = (1.562, -4.237, 0.5872)
ob_cylinder_002.scale = (0.2753, 0.2753, 0.6436)
ob_cylinder_002.lineart.crease_threshold = 0.0
ob_cylinder_001.parent = ob_tree
ob_cylinder_001.matrix_parent_inverse = Matrix(((1.0, 0.0, 0.0, 2.271), (-2.186e-07, 1.0, 0.0, 7.333), (3.967e-08, 0.0, 0.2896, -1.331), (0.0, 0.0, 0.0, 1.0)))
ob_cylinder_001.location = (2.808, -5.996, 0.808)
ob_cylinder_001.scale = (0.3497, 0.3497, 0.8176)
ob_cylinder_001.lineart.crease_threshold = 0.0
ob_cylinder.parent = ob_tree
ob_cylinder.matrix_parent_inverse = Matrix(((1.0, 0.0, 0.0, 2.271), (-2.186e-07, 1.0, 0.0, 7.333), (3.967e-08, 0.0, 0.2896, -1.331), (0.0, 0.0, 0.0, 1.0)))
ob_cylinder.location = (-2.271, -7.318, 0.6054)
ob_cylinder.scale = (0.239, 0.239, 0.5587)
ob_cylinder.lineart.crease_threshold = 0.0
ob_icosphere.location = (0.0, 0.0, 0.0)
ob_icosphere.scale = (5.426, 5.426, 5.426)
ob_icosphere.lineart.crease_threshold = 0.0
_m = ob_icosphere.modifiers.new('Wireframe', 'WIREFRAME')
ob_camera.location = (18.34, -12.9, 13.36)
ob_camera.rotation_euler = (1.109, 0.0, 0.8149)
ob_camera.scale = (3.473, 3.473, 3.473)
ob_camera.lock_rotations_4d = False
ob_camera.empty_display_type = 'ARROWS'
ob_camera.color = (0.0, 0.0, 0.0, 0.0)
ob_camera.display_type = 'WIRE'
ob_camera.lineart.crease_threshold = 0.0

# ---- collection membership
col_collection_1.objects.link(ob_cone_006)
col_collection_1.objects.link(ob_cone_005)
col_collection_1.objects.link(ob_cone_004)
col_collection_1.objects.link(ob_cone_003)
col_collection_1.objects.link(ob_cone_002)
col_collection_1.objects.link(ob_cone_001)
col_collection_1.objects.link(ob_cone)
col_collection_1.objects.link(ob_tree_019)
col_collection_1.objects.link(ob_tree_018)
col_collection_1.objects.link(ob_tree_017)
col_collection_1.objects.link(ob_tree_016)
col_collection_1.objects.link(ob_cylinder_015)
col_collection_1.objects.link(ob_tree_015)
col_collection_1.objects.link(ob_tree_014)
col_collection_1.objects.link(ob_tree_013)
col_collection_1.objects.link(ob_tree_012)
col_collection_1.objects.link(ob_tree_011)
col_collection_1.objects.link(ob_tree_010)
col_collection_1.objects.link(ob_cylinder_009)
col_collection_1.objects.link(ob_tree_009)
col_collection_1.objects.link(ob_cylinder_008)
col_collection_1.objects.link(ob_tree_008)
col_collection_1.objects.link(ob_cylinder_018)
col_collection_1.objects.link(ob_cylinder_017)
col_collection_1.objects.link(ob_cylinder_016)
col_collection_1.objects.link(ob_cylinder_014)
col_collection_1.objects.link(ob_cylinder_013)
col_collection_1.objects.link(ob_cylinder_007)
col_collection_1.objects.link(ob_cylinder_006)
col_collection_1.objects.link(ob_cylinder_005)
col_collection_1.objects.link(ob_cylinder_004)
col_collection_1.objects.link(ob_tree_007)
col_collection_1.objects.link(ob_tree_006)
col_collection_1.objects.link(ob_tree_005)
col_collection_1.objects.link(ob_tree_004)
col_collection_1.objects.link(ob_tree_003)
col_collection_1.objects.link(ob_tree_002)
col_collection_1.objects.link(ob_tree_001)
col_collection_1.objects.link(ob_tree)
col_collection_1.objects.link(ob_cylinder_019)
col_collection_1.objects.link(ob_cylinder_012)
col_collection_1.objects.link(ob_cylinder_011)
col_collection_1.objects.link(ob_cylinder_010)
col_collection_1.objects.link(ob_cylinder_003)
col_collection_1.objects.link(ob_cylinder_002)
col_collection_1.objects.link(ob_cylinder_001)
col_collection_1.objects.link(ob_cylinder)
col_collection_1.objects.link(ob_icosphere)
col_collection_1.objects.link(ob_camera)

# ---- scene / render settings (as saved in the file)
scene.camera = ob_camera
scene.frame_start = 1; scene.frame_end = 250; scene.frame_set(1)
scene.render.engine = 'BLENDER_EEVEE_NEXT'
scene.render.resolution_percentage = 50
scene.render.dither_intensity = 0.0
scene.cycles.use_denoising = False
scene.cycles.samples = 128
scene.cycles.sampling_pattern = 'TABULATED_SOBOL'
scene.cycles.light_sampling_threshold = 0.0
scene.cycles.use_adaptive_sampling = False
scene.cycles.use_light_tree = False
scene.cycles.blur_glossy = 0.0
scene.cycles.sample_clamp_indirect = 0.0
scene.view_settings.view_transform = 'Standard'
bpy.context.view_layer.update()

# ---- added for rendering (the .blend has no usable light): sun
light_auto_sun = bpy.data.lights.new('AutoSun', 'SUN')
light_auto_sun.energy = 3.0
light_auto_sun.angle = 0.0523599
ob_auto_sun = bpy.data.objects.new('AutoSun', light_auto_sun)
scene.collection.objects.link(ob_auto_sun)
ob_auto_sun.rotation_euler = (0.872665, 0.174533, 0.523599)
bpy.context.view_layer.update()
